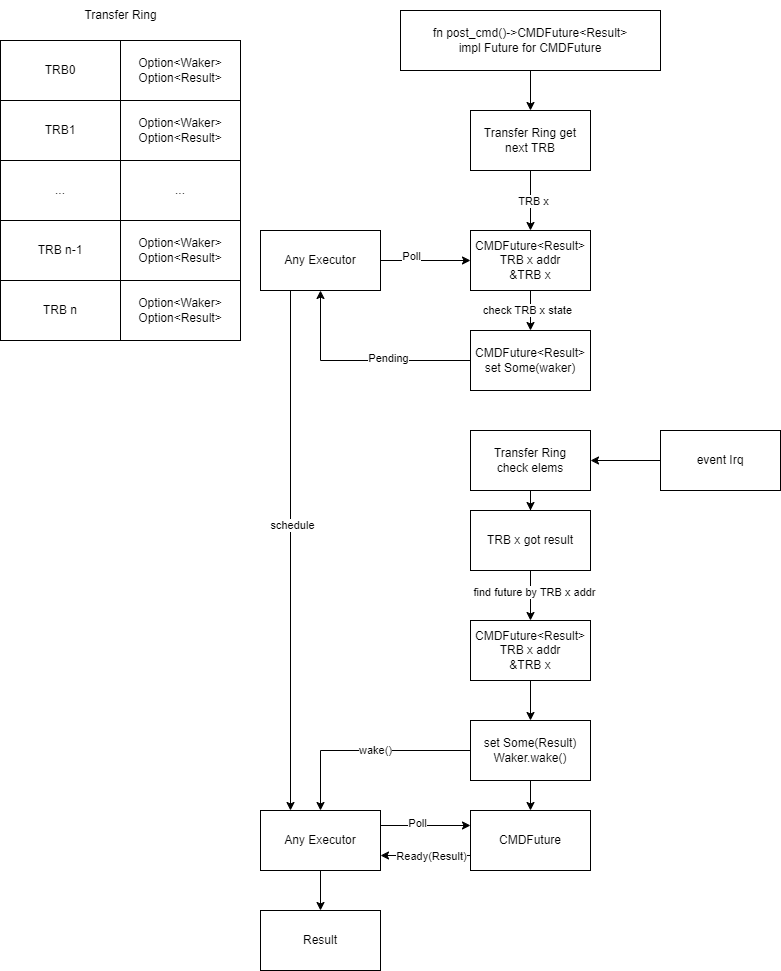

The diagram above was exported from draw.io. Its source (the exported page's mxGraphModel, read from the mxfile embedded in the PNG):
<mxGraphModel dx="1728" dy="998" grid="1" gridSize="10" guides="1" tooltips="1" connect="1" arrows="1" fold="1" page="1" pageScale="1" pageWidth="827" pageHeight="1169" math="0" shadow="0">
  <root>
    <mxCell id="0" />
    <mxCell id="1" parent="0" />
    <mxCell id="3GEiMsE2m6VlKR7r5RMp-7" value="TRB0" style="rounded=0;whiteSpace=wrap;html=1;" vertex="1" parent="1">
      <mxGeometry x="20" y="170" width="120" height="60" as="geometry" />
    </mxCell>
    <mxCell id="3GEiMsE2m6VlKR7r5RMp-8" value="TRB1" style="rounded=0;whiteSpace=wrap;html=1;" vertex="1" parent="1">
      <mxGeometry x="20" y="230" width="120" height="60" as="geometry" />
    </mxCell>
    <mxCell id="3GEiMsE2m6VlKR7r5RMp-9" value="Transfer Ring" style="text;html=1;align=center;verticalAlign=middle;resizable=0;points=[];autosize=1;strokeColor=none;fillColor=none;" vertex="1" parent="1">
      <mxGeometry x="90" y="130" width="100" height="30" as="geometry" />
    </mxCell>
    <mxCell id="3GEiMsE2m6VlKR7r5RMp-10" value="..." style="rounded=0;whiteSpace=wrap;html=1;" vertex="1" parent="1">
      <mxGeometry x="20" y="290" width="120" height="60" as="geometry" />
    </mxCell>
    <mxCell id="3GEiMsE2m6VlKR7r5RMp-11" value="TRB n-1" style="rounded=0;whiteSpace=wrap;html=1;" vertex="1" parent="1">
      <mxGeometry x="20" y="350" width="120" height="60" as="geometry" />
    </mxCell>
    <mxCell id="3GEiMsE2m6VlKR7r5RMp-12" value="TRB n" style="rounded=0;whiteSpace=wrap;html=1;" vertex="1" parent="1">
      <mxGeometry x="20" y="410" width="120" height="60" as="geometry" />
    </mxCell>
    <mxCell id="3GEiMsE2m6VlKR7r5RMp-13" value="Option&amp;lt;Waker&amp;gt;&lt;div&gt;Option&amp;lt;Result&amp;gt;&lt;/div&gt;" style="rounded=0;whiteSpace=wrap;html=1;" vertex="1" parent="1">
      <mxGeometry x="140" y="170" width="120" height="60" as="geometry" />
    </mxCell>
    <mxCell id="3GEiMsE2m6VlKR7r5RMp-14" value="Option&amp;lt;Waker&amp;gt;&lt;div&gt;Option&amp;lt;Result&amp;gt;&lt;br&gt;&lt;/div&gt;" style="rounded=0;whiteSpace=wrap;html=1;" vertex="1" parent="1">
      <mxGeometry x="140" y="230" width="120" height="60" as="geometry" />
    </mxCell>
    <mxCell id="3GEiMsE2m6VlKR7r5RMp-15" value="..." style="rounded=0;whiteSpace=wrap;html=1;" vertex="1" parent="1">
      <mxGeometry x="140" y="290" width="120" height="60" as="geometry" />
    </mxCell>
    <mxCell id="3GEiMsE2m6VlKR7r5RMp-16" value="Option&amp;lt;Waker&amp;gt;&lt;div&gt;Option&amp;lt;Result&amp;gt;&lt;br&gt;&lt;/div&gt;" style="rounded=0;whiteSpace=wrap;html=1;" vertex="1" parent="1">
      <mxGeometry x="140" y="350" width="120" height="60" as="geometry" />
    </mxCell>
    <mxCell id="3GEiMsE2m6VlKR7r5RMp-17" value="Option&amp;lt;Waker&amp;gt;&lt;div&gt;Option&amp;lt;Result&amp;gt;&lt;br&gt;&lt;/div&gt;" style="rounded=0;whiteSpace=wrap;html=1;" vertex="1" parent="1">
      <mxGeometry x="140" y="410" width="120" height="60" as="geometry" />
    </mxCell>
    <mxCell id="3GEiMsE2m6VlKR7r5RMp-34" style="edgeStyle=orthogonalEdgeStyle;rounded=0;orthogonalLoop=1;jettySize=auto;html=1;exitX=0.5;exitY=1;exitDx=0;exitDy=0;" edge="1" parent="1" source="3GEiMsE2m6VlKR7r5RMp-31" target="3GEiMsE2m6VlKR7r5RMp-33">
      <mxGeometry relative="1" as="geometry" />
    </mxCell>
    <mxCell id="3GEiMsE2m6VlKR7r5RMp-31" value="&lt;span style=&quot;text-wrap: nowrap;&quot;&gt;fn post_cmd()-&amp;gt;CMDFuture&amp;lt;Result&amp;gt;&lt;/span&gt;&lt;div&gt;&lt;span style=&quot;text-wrap: nowrap;&quot;&gt;impl Future for CMDFuture&lt;/span&gt;&lt;/div&gt;" style="whiteSpace=wrap;html=1;" vertex="1" parent="1">
      <mxGeometry x="420" y="140" width="260" height="60" as="geometry" />
    </mxCell>
    <mxCell id="3GEiMsE2m6VlKR7r5RMp-38" style="edgeStyle=orthogonalEdgeStyle;rounded=0;orthogonalLoop=1;jettySize=auto;html=1;exitX=0.5;exitY=1;exitDx=0;exitDy=0;" edge="1" parent="1" source="3GEiMsE2m6VlKR7r5RMp-33" target="3GEiMsE2m6VlKR7r5RMp-36">
      <mxGeometry relative="1" as="geometry" />
    </mxCell>
    <mxCell id="3GEiMsE2m6VlKR7r5RMp-39" value="TRB x" style="edgeLabel;html=1;align=center;verticalAlign=middle;resizable=0;points=[];" vertex="1" connectable="0" parent="3GEiMsE2m6VlKR7r5RMp-38">
      <mxGeometry x="0.0286" y="3" relative="1" as="geometry">
        <mxPoint as="offset" />
      </mxGeometry>
    </mxCell>
    <mxCell id="3GEiMsE2m6VlKR7r5RMp-33" value="Transfer Ring get next TRB" style="whiteSpace=wrap;html=1;" vertex="1" parent="1">
      <mxGeometry x="490" y="240" width="120" height="60" as="geometry" />
    </mxCell>
    <mxCell id="3GEiMsE2m6VlKR7r5RMp-45" style="edgeStyle=orthogonalEdgeStyle;rounded=0;orthogonalLoop=1;jettySize=auto;html=1;exitX=0.5;exitY=1;exitDx=0;exitDy=0;entryX=0.5;entryY=0;entryDx=0;entryDy=0;" edge="1" parent="1" source="3GEiMsE2m6VlKR7r5RMp-36" target="3GEiMsE2m6VlKR7r5RMp-44">
      <mxGeometry relative="1" as="geometry" />
    </mxCell>
    <mxCell id="3GEiMsE2m6VlKR7r5RMp-46" value="check TRB x state" style="edgeLabel;html=1;align=center;verticalAlign=middle;resizable=0;points=[];" vertex="1" connectable="0" parent="3GEiMsE2m6VlKR7r5RMp-45">
      <mxGeometry y="-3" relative="1" as="geometry">
        <mxPoint as="offset" />
      </mxGeometry>
    </mxCell>
    <mxCell id="3GEiMsE2m6VlKR7r5RMp-36" value="CMDFuture&amp;lt;Result&amp;gt;&lt;div&gt;TRB x addr&lt;/div&gt;&lt;div&gt;&amp;amp;TRB x&lt;/div&gt;" style="whiteSpace=wrap;html=1;" vertex="1" parent="1">
      <mxGeometry x="490" y="360" width="120" height="60" as="geometry" />
    </mxCell>
    <mxCell id="3GEiMsE2m6VlKR7r5RMp-41" style="edgeStyle=orthogonalEdgeStyle;rounded=0;orthogonalLoop=1;jettySize=auto;html=1;entryX=0;entryY=0.5;entryDx=0;entryDy=0;" edge="1" parent="1" source="3GEiMsE2m6VlKR7r5RMp-40" target="3GEiMsE2m6VlKR7r5RMp-36">
      <mxGeometry relative="1" as="geometry" />
    </mxCell>
    <mxCell id="3GEiMsE2m6VlKR7r5RMp-42" value="Poll" style="edgeLabel;html=1;align=center;verticalAlign=middle;resizable=0;points=[];" vertex="1" connectable="0" parent="3GEiMsE2m6VlKR7r5RMp-41">
      <mxGeometry x="-0.3185" y="4" relative="1" as="geometry">
        <mxPoint as="offset" />
      </mxGeometry>
    </mxCell>
    <mxCell id="3GEiMsE2m6VlKR7r5RMp-67" style="edgeStyle=orthogonalEdgeStyle;rounded=0;orthogonalLoop=1;jettySize=auto;html=1;exitX=0.25;exitY=1;exitDx=0;exitDy=0;entryX=0.25;entryY=0;entryDx=0;entryDy=0;" edge="1" parent="1" source="3GEiMsE2m6VlKR7r5RMp-40" target="3GEiMsE2m6VlKR7r5RMp-60">
      <mxGeometry relative="1" as="geometry">
        <Array as="points">
          <mxPoint x="310" y="940" />
        </Array>
      </mxGeometry>
    </mxCell>
    <mxCell id="3GEiMsE2m6VlKR7r5RMp-68" value="schedule" style="edgeLabel;html=1;align=center;verticalAlign=middle;resizable=0;points=[];" vertex="1" connectable="0" parent="3GEiMsE2m6VlKR7r5RMp-67">
      <mxGeometry x="-0.0977" y="2" relative="1" as="geometry">
        <mxPoint as="offset" />
      </mxGeometry>
    </mxCell>
    <mxCell id="3GEiMsE2m6VlKR7r5RMp-40" value="Any Executor" style="whiteSpace=wrap;html=1;" vertex="1" parent="1">
      <mxGeometry x="280" y="360" width="120" height="60" as="geometry" />
    </mxCell>
    <mxCell id="3GEiMsE2m6VlKR7r5RMp-47" style="edgeStyle=orthogonalEdgeStyle;rounded=0;orthogonalLoop=1;jettySize=auto;html=1;exitX=0;exitY=0.5;exitDx=0;exitDy=0;entryX=0.5;entryY=1;entryDx=0;entryDy=0;" edge="1" parent="1" source="3GEiMsE2m6VlKR7r5RMp-44" target="3GEiMsE2m6VlKR7r5RMp-40">
      <mxGeometry relative="1" as="geometry" />
    </mxCell>
    <mxCell id="3GEiMsE2m6VlKR7r5RMp-48" value="Pending" style="edgeLabel;html=1;align=center;verticalAlign=middle;resizable=0;points=[];" vertex="1" connectable="0" parent="3GEiMsE2m6VlKR7r5RMp-47">
      <mxGeometry x="-0.2515" y="-2" relative="1" as="geometry">
        <mxPoint as="offset" />
      </mxGeometry>
    </mxCell>
    <mxCell id="3GEiMsE2m6VlKR7r5RMp-44" value="&lt;div&gt;CMDFuture&amp;lt;Result&amp;gt;&lt;br&gt;&lt;/div&gt;set Some(waker)" style="whiteSpace=wrap;html=1;" vertex="1" parent="1">
      <mxGeometry x="490" y="460" width="120" height="60" as="geometry" />
    </mxCell>
    <mxCell id="3GEiMsE2m6VlKR7r5RMp-52" style="edgeStyle=orthogonalEdgeStyle;rounded=0;orthogonalLoop=1;jettySize=auto;html=1;exitX=0;exitY=0.5;exitDx=0;exitDy=0;entryX=1;entryY=0.5;entryDx=0;entryDy=0;" edge="1" parent="1" source="3GEiMsE2m6VlKR7r5RMp-49" target="3GEiMsE2m6VlKR7r5RMp-51">
      <mxGeometry relative="1" as="geometry" />
    </mxCell>
    <mxCell id="3GEiMsE2m6VlKR7r5RMp-49" value="event Irq" style="whiteSpace=wrap;html=1;" vertex="1" parent="1">
      <mxGeometry x="680" y="560" width="120" height="60" as="geometry" />
    </mxCell>
    <mxCell id="3GEiMsE2m6VlKR7r5RMp-54" style="edgeStyle=orthogonalEdgeStyle;rounded=0;orthogonalLoop=1;jettySize=auto;html=1;exitX=0.5;exitY=1;exitDx=0;exitDy=0;" edge="1" parent="1" source="3GEiMsE2m6VlKR7r5RMp-51" target="3GEiMsE2m6VlKR7r5RMp-53">
      <mxGeometry relative="1" as="geometry" />
    </mxCell>
    <mxCell id="3GEiMsE2m6VlKR7r5RMp-51" value="&lt;span style=&quot;text-wrap: nowrap;&quot;&gt;Transfer Ring&lt;/span&gt;&lt;div&gt;&lt;span style=&quot;text-wrap: nowrap;&quot;&gt;check elems&lt;/span&gt;&lt;/div&gt;" style="whiteSpace=wrap;html=1;" vertex="1" parent="1">
      <mxGeometry x="490" y="560" width="120" height="60" as="geometry" />
    </mxCell>
    <mxCell id="3GEiMsE2m6VlKR7r5RMp-56" style="edgeStyle=orthogonalEdgeStyle;rounded=0;orthogonalLoop=1;jettySize=auto;html=1;exitX=0.5;exitY=1;exitDx=0;exitDy=0;entryX=0.5;entryY=0;entryDx=0;entryDy=0;" edge="1" parent="1" source="3GEiMsE2m6VlKR7r5RMp-53" target="3GEiMsE2m6VlKR7r5RMp-55">
      <mxGeometry relative="1" as="geometry" />
    </mxCell>
    <mxCell id="3GEiMsE2m6VlKR7r5RMp-57" value="find future by TRB x addr" style="edgeLabel;html=1;align=center;verticalAlign=middle;resizable=0;points=[];" vertex="1" connectable="0" parent="3GEiMsE2m6VlKR7r5RMp-56">
      <mxGeometry x="-0.12" y="4" relative="1" as="geometry">
        <mxPoint as="offset" />
      </mxGeometry>
    </mxCell>
    <mxCell id="3GEiMsE2m6VlKR7r5RMp-53" value="TRB x got result" style="whiteSpace=wrap;html=1;" vertex="1" parent="1">
      <mxGeometry x="490" y="640" width="120" height="60" as="geometry" />
    </mxCell>
    <mxCell id="3GEiMsE2m6VlKR7r5RMp-59" style="edgeStyle=orthogonalEdgeStyle;rounded=0;orthogonalLoop=1;jettySize=auto;html=1;exitX=0.5;exitY=1;exitDx=0;exitDy=0;entryX=0.5;entryY=0;entryDx=0;entryDy=0;" edge="1" parent="1" source="3GEiMsE2m6VlKR7r5RMp-55" target="3GEiMsE2m6VlKR7r5RMp-58">
      <mxGeometry relative="1" as="geometry" />
    </mxCell>
    <mxCell id="3GEiMsE2m6VlKR7r5RMp-55" value="CMDFuture&amp;lt;Result&amp;gt;&lt;div&gt;TRB x addr&lt;/div&gt;&lt;div&gt;&amp;amp;TRB x&lt;/div&gt;" style="whiteSpace=wrap;html=1;" vertex="1" parent="1">
      <mxGeometry x="490" y="750" width="120" height="60" as="geometry" />
    </mxCell>
    <mxCell id="3GEiMsE2m6VlKR7r5RMp-74" style="edgeStyle=orthogonalEdgeStyle;rounded=0;orthogonalLoop=1;jettySize=auto;html=1;exitX=0.5;exitY=1;exitDx=0;exitDy=0;entryX=0.5;entryY=0;entryDx=0;entryDy=0;" edge="1" parent="1" source="3GEiMsE2m6VlKR7r5RMp-58" target="3GEiMsE2m6VlKR7r5RMp-69">
      <mxGeometry relative="1" as="geometry" />
    </mxCell>
    <mxCell id="3GEiMsE2m6VlKR7r5RMp-75" style="edgeStyle=orthogonalEdgeStyle;rounded=0;orthogonalLoop=1;jettySize=auto;html=1;exitX=0;exitY=0.5;exitDx=0;exitDy=0;entryX=0.5;entryY=0;entryDx=0;entryDy=0;" edge="1" parent="1" source="3GEiMsE2m6VlKR7r5RMp-58" target="3GEiMsE2m6VlKR7r5RMp-60">
      <mxGeometry relative="1" as="geometry" />
    </mxCell>
    <mxCell id="3GEiMsE2m6VlKR7r5RMp-76" value="wake()" style="edgeLabel;html=1;align=center;verticalAlign=middle;resizable=0;points=[];" vertex="1" connectable="0" parent="3GEiMsE2m6VlKR7r5RMp-75">
      <mxGeometry x="-0.0931" relative="1" as="geometry">
        <mxPoint as="offset" />
      </mxGeometry>
    </mxCell>
    <mxCell id="3GEiMsE2m6VlKR7r5RMp-58" value="set Some(Result)&lt;div&gt;Waker.wake()&lt;/div&gt;" style="whiteSpace=wrap;html=1;" vertex="1" parent="1">
      <mxGeometry x="490" y="850" width="120" height="60" as="geometry" />
    </mxCell>
    <mxCell id="3GEiMsE2m6VlKR7r5RMp-66" style="edgeStyle=orthogonalEdgeStyle;rounded=0;orthogonalLoop=1;jettySize=auto;html=1;exitX=0.5;exitY=1;exitDx=0;exitDy=0;" edge="1" parent="1" source="3GEiMsE2m6VlKR7r5RMp-60" target="3GEiMsE2m6VlKR7r5RMp-63">
      <mxGeometry relative="1" as="geometry" />
    </mxCell>
    <mxCell id="3GEiMsE2m6VlKR7r5RMp-70" style="edgeStyle=orthogonalEdgeStyle;rounded=0;orthogonalLoop=1;jettySize=auto;html=1;exitX=1;exitY=0.25;exitDx=0;exitDy=0;entryX=0;entryY=0.25;entryDx=0;entryDy=0;" edge="1" parent="1" source="3GEiMsE2m6VlKR7r5RMp-60" target="3GEiMsE2m6VlKR7r5RMp-69">
      <mxGeometry relative="1" as="geometry" />
    </mxCell>
    <mxCell id="3GEiMsE2m6VlKR7r5RMp-72" value="Poll" style="edgeLabel;html=1;align=center;verticalAlign=middle;resizable=0;points=[];" vertex="1" connectable="0" parent="3GEiMsE2m6VlKR7r5RMp-70">
      <mxGeometry x="-0.1933" y="2" relative="1" as="geometry">
        <mxPoint as="offset" />
      </mxGeometry>
    </mxCell>
    <mxCell id="3GEiMsE2m6VlKR7r5RMp-60" value="Any Executor" style="whiteSpace=wrap;html=1;" vertex="1" parent="1">
      <mxGeometry x="280" y="940" width="120" height="60" as="geometry" />
    </mxCell>
    <mxCell id="3GEiMsE2m6VlKR7r5RMp-63" value="Result" style="whiteSpace=wrap;html=1;" vertex="1" parent="1">
      <mxGeometry x="280" y="1040" width="120" height="60" as="geometry" />
    </mxCell>
    <mxCell id="3GEiMsE2m6VlKR7r5RMp-71" style="edgeStyle=orthogonalEdgeStyle;rounded=0;orthogonalLoop=1;jettySize=auto;html=1;exitX=0;exitY=0.75;exitDx=0;exitDy=0;" edge="1" parent="1">
      <mxGeometry relative="1" as="geometry">
        <mxPoint x="490" y="985" as="sourcePoint" />
        <mxPoint x="400" y="985" as="targetPoint" />
      </mxGeometry>
    </mxCell>
    <mxCell id="3GEiMsE2m6VlKR7r5RMp-73" value="Ready(Result)" style="edgeLabel;html=1;align=center;verticalAlign=middle;resizable=0;points=[];" vertex="1" connectable="0" parent="3GEiMsE2m6VlKR7r5RMp-71">
      <mxGeometry x="0.1533" y="1" relative="1" as="geometry">
        <mxPoint x="12" as="offset" />
      </mxGeometry>
    </mxCell>
    <mxCell id="3GEiMsE2m6VlKR7r5RMp-69" value="CMDFuture" style="whiteSpace=wrap;html=1;" vertex="1" parent="1">
      <mxGeometry x="490" y="940" width="120" height="60" as="geometry" />
    </mxCell>
  </root>
</mxGraphModel>